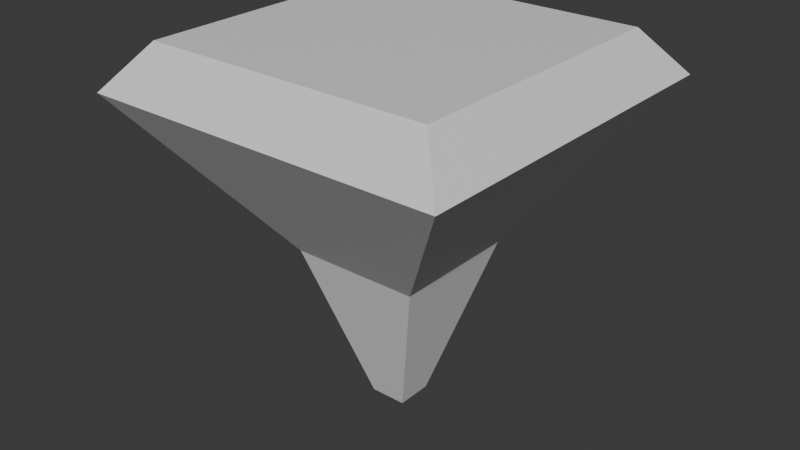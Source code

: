 # Source: platform.blend  (saved by Blender 5.1.30; exported with 4.5.12 LTS)
import bpy
from mathutils import Matrix  # noqa: F401  (used for matrix-valued properties, if any)

bpy.ops.wm.read_factory_settings(use_empty=True)
scene = bpy.context.scene
scene.name = 'Scene'

# ---- collections
col_collection = bpy.data.collections.new('Collection'); scene.collection.children.link(col_collection)

# ---- materials (node trees are filled in below, after node groups)
mat_material = bpy.data.materials.new('Material')
mat_material.alpha_threshold = 0.0
mat_material.use_backface_culling_lightprobe_volume = False
mat_material.roughness = 0.5
mat_material.line_color = (0.0, 0.0, 0.0, 1.0)

# ---- material node trees
mat_material.use_nodes = True; mat_material.node_tree.nodes.clear()
_N = mat_material.node_tree.nodes; _L = mat_material.node_tree.links
n0 = _N.new('ShaderNodeOutputMaterial'); n0.name = 'Material Output'; n0.location = (200, 100)
n1 = _N.new('ShaderNodeBsdfPrincipled'); n1.name = 'Principled BSDF'; n1.location = (-200, 100)
_L.new(n1.outputs[0], n0.inputs[0])
n0.is_active_output = True

# ---- world
world_world = bpy.data.worlds.new('World'); scene.world = world_world
world_world.use_nodes = True; world_world.node_tree.nodes.clear()
_N = world_world.node_tree.nodes; _L = world_world.node_tree.links
n0 = _N.new('ShaderNodeOutputWorld'); n0.name = 'World Output'; n0.location = (200, 100)
n1 = _N.new('ShaderNodeBackground'); n1.name = 'Background'; n1.location = (-200, 100)
n1.inputs[0].default_value = (0.05088, 0.05088, 0.05088, 1.0)
_L.new(n1.outputs[0], n0.inputs[0])
n0.is_active_output = True
world_world.color = (0.05088, 0.05088, 0.05088)
world_world.sun_shadow_jitter_overblur = 0.0

# ---- meshes
me_cube = bpy.data.meshes.new('Cube')
me_cube.from_pydata([(0.8, 0.8, 1.0), (0.1, 0.1, -1.0), (0.8, -0.8, 1.0), (0.1, -0.1, -1.0), (-0.8, 0.8, 1.0), (-0.1, 0.1, -1.0), (-0.8, -0.8, 1.0), (-0.1, -0.1, -1.0), (1.0, 1.0, 0.7557), (-1.0, -1.0, 0.7557), (1.0, -1.0, 0.7557), (-1.0, 1.0, 0.7557), (0.3575, 0.3575, -0.1222), (0.3575, -0.3575, -0.1222), (-0.3575, 0.3575, -0.1222), (-0.3575, -0.3575, -0.1222)], [], [(0, 4, 2), (10, 2, 6), (9, 6, 4), (5, 1, 7), (8, 0, 2), (11, 0, 8), (14, 11, 8), (12, 10, 13), (15, 9, 11), (13, 9, 15), (3, 15, 7), (7, 15, 14), (1, 13, 3), (5, 14, 12), (7, 1, 3), (14, 5, 7), (12, 1, 5), (13, 1, 12), (15, 3, 13), (11, 14, 15), (8, 12, 14), (10, 12, 8), (9, 13, 10), (4, 11, 9), (0, 11, 4), (2, 10, 8), (6, 9, 10), (2, 4, 6)])
_uv = me_cube.uv_layers.new(name='UVMap')
_uv.uv.foreach_set('vector', [0.5, 0.5, 0.75, 0.5, 0.5, 0.75, 0.4695, 0.75, 0.5, 0.75, 0.5, 0.9999, 0.4695, 8.659e-05, 0.5, 8.659e-05, 0.5, 0.25, 8.659e-05, 0.5, 0.25, 0.5, 8.659e-05, 0.75, 0.4695, 0.5, 0.5, 0.5, 0.5, 0.75, 0.4695, 0.25, 0.5, 0.5, 0.4695, 0.5, 0.3598, 0.25, 0.4695, 0.25, 0.4695, 0.5, 0.3598, 0.5, 0.4695, 0.75, 0.3598, 0.75, 0.3598, 8.659e-05, 0.4695, 8.659e-05, 0.4695, 0.25, 0.3598, 0.75, 0.4695, 0.9999, 0.3598, 0.9999, 0.25, 0.75, 0.3598, 0.9999, 0.25, 0.9999, 0.25, 8.659e-05, 0.3598, 8.659e-05, 0.3598, 0.25, 0.25, 0.5, 0.3598, 0.75, 0.25, 0.75, 0.25, 0.25, 0.3598, 0.25, 0.3598, 0.5, 8.659e-05, 0.75, 0.25, 0.5, 0.25, 0.75, 0.3598, 0.25, 0.25, 0.25, 0.25, 8.659e-05, 0.3598, 0.5, 0.25, 0.5, 0.25, 0.25, 0.3598, 0.75, 0.25, 0.5, 0.3598, 0.5, 0.3598, 0.9999, 0.25, 0.75, 0.3598, 0.75, 0.4695, 0.25, 0.3598, 0.25, 0.3598, 8.659e-05, 0.4695, 0.5, 0.3598, 0.5, 0.3598, 0.25, 0.4695, 0.75, 0.3598, 0.5, 0.4695, 0.5, 0.4695, 0.9999, 0.3598, 0.75, 0.4695, 0.75, 0.5, 0.25, 0.4695, 0.25, 0.4695, 8.659e-05, 0.5, 0.5, 0.4695, 0.25, 0.5, 0.25, 0.5, 0.75, 0.4695, 0.75, 0.4695, 0.5, 0.5, 0.9999, 0.4695, 0.9999, 0.4695, 0.75, 0.5, 0.75, 0.75, 0.5, 0.75, 0.75])
me_cube.materials.append(mat_material)
me_cube.use_mirror_vertex_groups = False
me_cube.update()

# ---- objects
ob_cube = bpy.data.objects.new('Cube', me_cube)

# ---- transforms, parenting, visibility, modifiers, constraints
ob_cube.location = (0.0, 0.0, 0.0)
ob_cube.scale = (0.5, 0.5, 0.5)
ob_cube.lock_rotations_4d = False
ob_cube.empty_display_type = 'ARROWS'
ob_cube.lineart.crease_threshold = 0.0

# ---- collection membership
col_collection.objects.link(ob_cube)

# ---- scene / render settings (as saved in the file)
scene.frame_start = 1; scene.frame_end = 250; scene.frame_set(1)
scene.render.engine = 'BLENDER_EEVEE_NEXT'
scene.render.bake_bias = 0.0
scene.render.bake_samples = 0
scene.cycles.sampling_pattern = 'TABULATED_SOBOL'
scene.eevee.use_volume_custom_range = False
bpy.context.view_layer.update()

# ---- added for rendering (the .blend has no active camera and no usable light): camera, sun
cam_auto = bpy.data.cameras.new('AutoCamera')
cam_auto.lens = 50.0
cam_auto.sensor_width = 36.0
cam_auto.clip_end = 1000.0
ob_auto_camera = bpy.data.objects.new('AutoCamera', cam_auto)
scene.collection.objects.link(ob_auto_camera)
ob_auto_camera.location = (1.60254, -1.92304, 1.28203)
ob_auto_camera.rotation_euler = (1.09748, -7.21219e-08, 0.694738)
scene.camera = ob_auto_camera
light_auto_sun = bpy.data.lights.new('AutoSun', 'SUN')
light_auto_sun.energy = 3.0
light_auto_sun.angle = 0.0523599
ob_auto_sun = bpy.data.objects.new('AutoSun', light_auto_sun)
scene.collection.objects.link(ob_auto_sun)
ob_auto_sun.rotation_euler = (0.872665, 0.174533, 0.523599)
bpy.context.view_layer.update()
